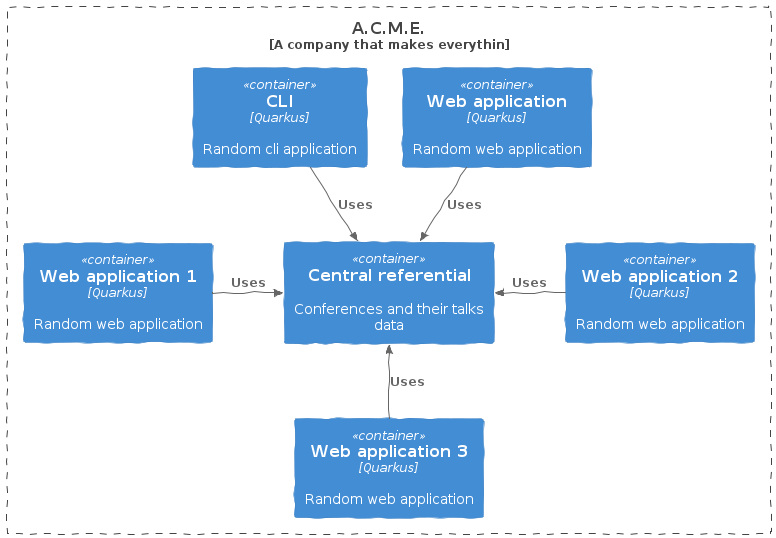

The diagram above was rendered by PlantUML. Its source (embedded in the PNG):
@startuml
skinparam handwritten true






















skinparam defaultTextAlignment center

skinparam wrapWidth 200
skinparam maxMessageSize 150

skinparam LegendFontColor #FFFFFF
skinparam LegendBackgroundColor transparent
skinparam LegendBorderColor transparent

skinparam rectangle<<legendArea>> {
    backgroundcolor transparent
    bordercolor transparent
}

skinparam rectangle {
    StereotypeFontSize 12
}

skinparam database {
    StereotypeFontSize 12
}

skinparam queue {
    StereotypeFontSize 12
}

skinparam arrow {
    Color #666666
    FontColor #666666
    FontSize 12
}

skinparam person {
    StereotypeFontSize 12
}

skinparam actor {
    StereotypeFontSize 12
    style awesome
}

skinparam rectangle<<boundary>> {
    StereotypeFontSize 6
    StereotypeFontColor transparent
    BorderStyle dashed
}

skinparam package {
    StereotypeFontSize 6
    StereotypeFontColor transparent
    FontStyle plain
    BackgroundColor transparent
}

























































































skinparam rectangle<<boundary>> {
    FontColor #444444
    BackgroundColor transparent
    BorderColor #444444
}
skinparam database<<boundary>> {
    FontColor #444444
    BackgroundColor transparent
    BorderColor #444444
}
skinparam queue<<boundary>> {
    FontColor #444444
    BackgroundColor transparent
    BorderColor #444444
}
skinparam person<<boundary>> {
    FontColor #444444
    BackgroundColor transparent
    BorderColor #444444
}
skinparam actor<<boundary>> {
    FontColor transparent
    BackgroundColor transparent
    BorderColor #444444
}
skinparam package<<boundary>>StereotypeFontColor transparent
skinparam rectangle<<boundary>>StereotypeFontColor transparent

skinparam rectangle<<enterprise_boundary>> {
    FontColor #444444
    BackgroundColor transparent
    BorderColor #444444
}
skinparam database<<enterprise_boundary>> {
    FontColor #444444
    BackgroundColor transparent
    BorderColor #444444
}
skinparam queue<<enterprise_boundary>> {
    FontColor #444444
    BackgroundColor transparent
    BorderColor #444444
}
skinparam person<<enterprise_boundary>> {
    FontColor #444444
    BackgroundColor transparent
    BorderColor #444444
}
skinparam actor<<enterprise_boundary>> {
    FontColor transparent
    BackgroundColor transparent
    BorderColor #444444
}
skinparam package<<enterprise_boundary>>StereotypeFontColor transparent
skinparam rectangle<<enterprise_boundary>>StereotypeFontColor transparent


skinparam rectangle<<system_boundary>> {
    FontColor #444444
    BackgroundColor transparent
    BorderColor #444444
}
skinparam database<<system_boundary>> {
    FontColor #444444
    BackgroundColor transparent
    BorderColor #444444
}
skinparam queue<<system_boundary>> {
    FontColor #444444
    BackgroundColor transparent
    BorderColor #444444
}
skinparam person<<system_boundary>> {
    FontColor #444444
    BackgroundColor transparent
    BorderColor #444444
}
skinparam actor<<system_boundary>> {
    FontColor transparent
    BackgroundColor transparent
    BorderColor #444444
}
skinparam package<<system_boundary>>StereotypeFontColor transparent
skinparam rectangle<<system_boundary>>StereotypeFontColor transparent


skinparam rectangle<<container_boundary>> {
    FontColor #444444
    BackgroundColor transparent
    BorderColor #444444
}
skinparam database<<container_boundary>> {
    FontColor #444444
    BackgroundColor transparent
    BorderColor #444444
}
skinparam queue<<container_boundary>> {
    FontColor #444444
    BackgroundColor transparent
    BorderColor #444444
}
skinparam person<<container_boundary>> {
    FontColor #444444
    BackgroundColor transparent
    BorderColor #444444
}
skinparam actor<<container_boundary>> {
    FontColor transparent
    BackgroundColor transparent
    BorderColor #444444
}
skinparam package<<container_boundary>>StereotypeFontColor transparent
skinparam rectangle<<container_boundary>>StereotypeFontColor transparent




































skinparam rectangle<<person>> {
    StereotypeFontColor #FFFFFF
    FontColor #FFFFFF
    BackgroundColor #08427B
    BorderColor #073B6F
}
skinparam database<<person>> {
    StereotypeFontColor #FFFFFF
    FontColor #FFFFFF
    BackgroundColor #08427B
    BorderColor #073B6F
}
skinparam queue<<person>> {
    StereotypeFontColor #FFFFFF
    FontColor #FFFFFF
    BackgroundColor #08427B
    BorderColor #073B6F
}
skinparam person<<person>> {
    StereotypeFontColor #FFFFFF
    FontColor #FFFFFF
    BackgroundColor #08427B
    BorderColor #073B6F
}
skinparam actor<<person>> {
    StereotypeFontColor #08427B
    FontColor #08427B
    BackgroundColor #08427B
    BorderColor #073B6F
}

skinparam rectangle<<external_person>> {
    StereotypeFontColor #FFFFFF
    FontColor #FFFFFF
    BackgroundColor #686868
    BorderColor #8A8A8A
}
skinparam database<<external_person>> {
    StereotypeFontColor #FFFFFF
    FontColor #FFFFFF
    BackgroundColor #686868
    BorderColor #8A8A8A
}
skinparam queue<<external_person>> {
    StereotypeFontColor #FFFFFF
    FontColor #FFFFFF
    BackgroundColor #686868
    BorderColor #8A8A8A
}
skinparam person<<external_person>> {
    StereotypeFontColor #FFFFFF
    FontColor #FFFFFF
    BackgroundColor #686868
    BorderColor #8A8A8A
}
skinparam actor<<external_person>> {
    StereotypeFontColor #686868
    FontColor #686868
    BackgroundColor #686868
    BorderColor #8A8A8A
}

skinparam rectangle<<system>> {
    StereotypeFontColor #FFFFFF
    FontColor #FFFFFF
    BackgroundColor #1168BD
    BorderColor #3C7FC0
}
skinparam database<<system>> {
    StereotypeFontColor #FFFFFF
    FontColor #FFFFFF
    BackgroundColor #1168BD
    BorderColor #3C7FC0
}
skinparam queue<<system>> {
    StereotypeFontColor #FFFFFF
    FontColor #FFFFFF
    BackgroundColor #1168BD
    BorderColor #3C7FC0
}
skinparam person<<system>> {
    StereotypeFontColor #FFFFFF
    FontColor #FFFFFF
    BackgroundColor #1168BD
    BorderColor #3C7FC0
}
skinparam actor<<system>> {
    StereotypeFontColor #1168BD
    FontColor #1168BD
    BackgroundColor #1168BD
    BorderColor #3C7FC0
}

skinparam rectangle<<external_system>> {
    StereotypeFontColor #FFFFFF
    FontColor #FFFFFF
    BackgroundColor #999999
    BorderColor #8A8A8A
}
skinparam database<<external_system>> {
    StereotypeFontColor #FFFFFF
    FontColor #FFFFFF
    BackgroundColor #999999
    BorderColor #8A8A8A
}
skinparam queue<<external_system>> {
    StereotypeFontColor #FFFFFF
    FontColor #FFFFFF
    BackgroundColor #999999
    BorderColor #8A8A8A
}
skinparam person<<external_system>> {
    StereotypeFontColor #FFFFFF
    FontColor #FFFFFF
    BackgroundColor #999999
    BorderColor #8A8A8A
}
skinparam actor<<external_system>> {
    StereotypeFontColor #999999
    FontColor #999999
    BackgroundColor #999999
    BorderColor #8A8A8A
}


skinparam rectangle<<system_boundary>> {
    FontColor #444444
    BackgroundColor transparent
    BorderColor #444444
}
skinparam database<<system_boundary>> {
    FontColor #444444
    BackgroundColor transparent
    BorderColor #444444
}
skinparam queue<<system_boundary>> {
    FontColor #444444
    BackgroundColor transparent
    BorderColor #444444
}
skinparam person<<system_boundary>> {
    FontColor #444444
    BackgroundColor transparent
    BorderColor #444444
}
skinparam actor<<system_boundary>> {
    FontColor transparent
    BackgroundColor transparent
    BorderColor #444444
}
skinparam package<<system_boundary>>StereotypeFontColor transparent
skinparam rectangle<<system_boundary>>StereotypeFontColor transparent


skinparam rectangle<<enterprise_boundary>> {
    FontColor #444444
    BackgroundColor transparent
    BorderColor #444444
}
skinparam database<<enterprise_boundary>> {
    FontColor #444444
    BackgroundColor transparent
    BorderColor #444444
}
skinparam queue<<enterprise_boundary>> {
    FontColor #444444
    BackgroundColor transparent
    BorderColor #444444
}
skinparam person<<enterprise_boundary>> {
    FontColor #444444
    BackgroundColor transparent
    BorderColor #444444
}
skinparam actor<<enterprise_boundary>> {
    FontColor transparent
    BackgroundColor transparent
    BorderColor #444444
}
skinparam package<<enterprise_boundary>>StereotypeFontColor transparent
skinparam rectangle<<enterprise_boundary>>StereotypeFontColor transparent






sprite $person [48x48/16] {
000000000000000000000000000000000000000000000000
000000000000000000000000000000000000000000000000
0000000000000000000049BCCA7200000000000000000000
0000000000000000006EFFFFFFFFB3000000000000000000
00000000000000001CFFFFFFFFFFFF700000000000000000
0000000000000001EFFFFFFFFFFFFFF80000000000000000
000000000000000CFFFFFFFFFFFFFFFF6000000000000000
000000000000007FFFFFFFFFFFFFFFFFF100000000000000
00000000000001FFFFFFFFFFFFFFFFFFF900000000000000
00000000000006FFFFFFFFFFFFFFFFFFFF00000000000000
0000000000000BFFFFFFFFFFFFFFFFFFFF40000000000000
0000000000000EFFFFFFFFFFFFFFFFFFFF70000000000000
0000000000000FFFFFFFFFFFFFFFFFFFFF80000000000000
0000000000000FFFFFFFFFFFFFFFFFFFFF80000000000000
0000000000000DFFFFFFFFFFFFFFFFFFFF60000000000000
0000000000000AFFFFFFFFFFFFFFFFFFFF40000000000000
00000000000006FFFFFFFFFFFFFFFFFFFE00000000000000
00000000000000EFFFFFFFFFFFFFFFFFF800000000000000
000000000000007FFFFFFFFFFFFFFFFFF100000000000000
000000000000000BFFFFFFFFFFFFFFFF5000000000000000
0000000000000001DFFFFFFFFFFFFFF70000000000000000
00000000000000000BFFFFFFFFFFFF500000000000000000
0000000000000000005DFFFFFFFFA1000000000000000000
0000000000000000000037ABB96100000000000000000000
000000000000000000000000000000000000000000000000
000000000000000000000000000000000000000000000000
000000000000025788300000000005886410000000000000
000000000007DFFFFFFD9643347BFFFFFFFB400000000000
0000000004EFFFFFFFFFFFFFFFFFFFFFFFFFFB1000000000
000000007FFFFFFFFFFFFFFFFFFFFFFFFFFFFFD200000000
00000006FFFFFFFFFFFFFFFFFFFFFFFFFFFFFFFE10000000
0000003FFFFFFFFFFFFFFFFFFFFFFFFFFFFFFFFFB0000000
000000BFFFFFFFFFFFFFFFFFFFFFFFFFFFFFFFFFF5000000
000003FFFFFFFFFFFFFFFFFFFFFFFFFFFFFFFFFFFD000000
000009FFFFFFFFFFFFFFFFFFFFFFFFFFFFFFFFFFFF200000
00000DFFFFFFFFFFFFFFFFFFFFFFFFFFFFFFFFFFFF600000
00000FFFFFFFFFFFFFFFFFFFFFFFFFFFFFFFFFFFFF800000
00001FFFFFFFFFFFFFFFFFFFFFFFFFFFFFFFFFFFFFA00000
00001FFFFFFFFFFFFFFFFFFFFFFFFFFFFFFFFFFFFFB00000
00001FFFFFFFFFFFFFFFFFFFFFFFFFFFFFFFFFFFFFB00000
00001FFFFFFFFFFFFFFFFFFFFFFFFFFFFFFFFFFFFFB00000
00001FFFFFFFFFFFFFFFFFFFFFFFFFFFFFFFFFFFFFA00000
00000EFFFFFFFFFFFFFFFFFFFFFFFFFFFFFFFFFFFF700000
000006FFFFFFFFFFFFFFFFFFFFFFFFFFFFFFFFFFFE100000
0000008FFFFFFFFFFFFFFFFFFFFFFFFFFFFFFFFFD3000000
000000014555555555555555555555555555555300000000
000000000000000000000000000000000000000000000000
000000000000000000000000000000000000000000000000
}

sprite $person2 [48x48/16] {
0000000000000000000049BCCA7200000000000000000000
0000000000000000006EFFFFFFFFB3000000000000000000
00000000000000001CFFFFFFFFFFFF700000000000000000
0000000000000001EFFFFFFFFFFFFFF80000000000000000
000000000000000CFFFFFFFFFFFFFFFF6000000000000000
000000000000007FFFFFFFFFFFFFFFFFF100000000000000
00000000000001FFFFFFFFFFFFFFFFFFF900000000000000
00000000000006FFFFFFFFFFFFFFFFFFFF00000000000000
0000000000000BFFFFFFFFFFFFFFFFFFFF40000000000000
0000000000000EFFFFFFFFFFFFFFFFFFFF70000000000000
0000000000000FFFFFFFFFFFFFFFFFFFFF80000000000000
0000000000000FFFFFFFFFFFFFFFFFFFFF80000000000000
0000000000000DFFFFFFFFFFFFFFFFFFFF60000000000000
0000000000000AFFFFFFFFFFFFFFFFFFFF40000000000000
00000000000006FFFFFFFFFFFFFFFFFFFE00000000000000
00000000000000EFFFFFFFFFFFFFFFFFF800000000000000
000000000000007FFFFFFFFFFFFFFFFFF100000000000000
000000000000000BFFFFFFFFFFFFFFFF5000000000000000
0000000000000001DFFFFFFFFFFFFFF70000000000000000
00000000000000000BFFFFFFFFFFFF500000000000000000
0000000000000000005DFFFFFFFFA1000000000000000000
0000000000000000000037ABB96100000000000000000000
000000000002578888300000000005888864100000000000
0000000007DFFFFFFFFD9643347BFFFFFFFFFB4000000000
00000004EFFFFFFFFFFFFFFFFFFFFFFFFFFFFFFB10000000
0000007FFFFFFFFFFFFFFFFFFFFFFFFFFFFFFFFFD2000000
000006FFFFFFFFFFFFFFFFFFFFFFFFFFFFFFFFFFFE100000
00003FFFFFFFFFFFFFFFFFFFFFFFFFFFFFFFFFFFFFB00000
0000BFFFFFFFFFFFFFFFFFFFFFFFFFFFFFFFFFFFFFF50000
0003FFFFFFFFFFFFFFFFFFFFFFFFFFFFFFFFFFFFFFFD0000
0009FFFFFFFFFFFFFFFFFFFFFFFFFFFFFFFFFFFFFFFF2000
000DFFFFFFFFFFFFFFFFFFFFFFFFFFFFFFFFFFFFFFFF6000
000FFFFFFFFFFFFFFFFFFFFFFFFFFFFFFFFFFFFFFFFF8000
001FFFFFFFFFFFFFFFFFFFFFFFFFFFFFFFFFFFFFFFFFB000
001FFFFFFFFFFFFFFFFFFFFFFFFFFFFFFFFFFFFFFFFFB000
001FFFFFFFFFFFFFFFFFFFFFFFFFFFFFFFFFFFFFFFFFB000
001FFFFFFFFFFFFFFFFFFFFFFFFFFFFFFFFFFFFFFFFFA000
000FFFFFFFFFFFFFFFFFFFFFFFFFFFFFFFFFFFFFFFFF8000
000DFFFFFFFFFFFFFFFFFFFFFFFFFFFFFFFFFFFFFFFF6000
0009FFFFFFFF8FFFFFFFFFFFFFFFFFFFFFF8FFFFFFFF2000
0003FFFFFFFF8FFFFFFFFFFFFFFFFFFFFFF8FFFFFFFD0000
0000BFFFFFFF8FFFFFFFFFFFFFFFFFFFFFF8FFFFFFF50000
00003FFFFFFF8FFFFFFFFFFFFFFFFFFFFFF8FFFFFFB00000
000006FFFFFF8FFFFFFFFFFFFFFFFFFFFFF8FFFFFE100000
0000007FFFFF8FFFFFFFFFFFFFFFFFFFFFF8FFFFD2000000
00000004EFFF8FFFFFFFFFFFFFFFFFFFFFF8FFFB10000000
0000000007DF8FFFFFFFFFFFFFFFFFFFFFF8FB4000000000
000000000002578888888888888888888864100000000000
}

sprite $robot [48x48/16] {
000000000000000000000000000000000000000000000000
000000000000000000000000000000000000000000000000
000000000000000000000000000000000000000000000000
000000000000000000000000000000000000000000000000
000000000000000000000000000000000000000000000000
000000000000000000000000000000000000000000000000
000000000000000000000000000000000000000000000000
000000000000000000000000000000000000000000000000
000000000000000000000000000000000000000000000000
000000000000000000000000000000000000000000000000
000000000005BFFFFFFFFFFFFFFFFFFFFFE9100000000000
0000000000AFFFFFFFFFFFFFFFFFFFFFFFFFE30000000000
0000000007FFFFFFFFFFFFFFFFFFFFFFFFFFFE1000000000
000000000FFFFFFFFFFFFFFFFFFFFFFFFFFFFF8000000000
000000004FFFFFFFFFFFFFFFFFFFFFFFFFFFFFC000000000
000000005FFFFFFFFFFFFFFFFFFFFFFFFFFFFFD000000000
000000005FFFFFFFFFFFFFFFFFFFFFFFFFFFFFE000000000
000000005FFFFFFFFFFFFFFFFFFFFFFFFFFFFFE000000000
000699405FFFFFFC427FFFFFFFFFC427FFFFFFE009982000
008FFF705FFFFFE10006FFFFFFFE00007FFFFFE00FFFF100
00CFFF705FFFFFA00001FFFFFFF900002FFFFFE00FFFF500
00DFFF705FFFFFB00002FFFFFFFA00003FFFFFE00FFFF500
00DFFF705FFFFFF4000AFFFFFFFF3000BFFFFFE00FFFF500
00DFFF705FFFFFFFA8DFFFFFFFFFFA8DFFFFFFE00FFFF500
00DFFF705FFFFFFFFFFFFFFFFFFFFFFFFFFFFFE00FFFF500
00DFFF705FFFFFFFFFFFFFFFFFFFFFFFFFFFFFE00FFFF500
00DFFF705FFFFFFFFFFFFFFFFFFFFFFFFFFFFFE00FFFF500
00DFFF705FFFFFFFFFFFFFFFFFFFFFFFFFFFFFE00FFFF500
00DFFF705FFFFFFFFFFFFFFFFFFFFFFFFFFFFFE00FFFF500
00CFFF705FFFFFF87777777777777777CFFFFFE00FFFF500
008FFF705FFFFFF100000000000000009FFFFFE00FFFF100
000699405FFFFFF76666666666666666CFFFFFE009982000
000000005FFFFFFFFFFFFFFFFFFFFFFFFFFFFFE000000000
000000005FFFFFFFFFFFFFFFFFFFFFFFFFFFFFE000000000
000000004FFFFFFFFFFFFFFFFFFFFFFFFFFFFFC000000000
000000000EFFFFFFFFFFFFFFFFFFFFFFFFFFFF7000000000
0000000005FFFFFFFFFFFFFFFFFFFFFFFFFFFD0000000000
00000000004CFFFFFFFFFFFFFFFFFFFFFFFF910000000000
000000000000011111111111111111111110000000000000
000000000000000000000000000000000000000000000000
000000000000000000000000000000000000000000000000
000000000000000000000000000000000000000000000000
000000000000000000000000000000000000000000000000
000000000000000000000000000000000000000000000000
000000000000000000000000000000000000000000000000
000000000000000000000000000000000000000000000000
000000000000000000000000000000000000000000000000
000000000000000000000000000000000000000000000000
}

sprite $robot2 [48x48/16] {
000000000000000088888888888888880000000000000000
000000000000000AFFFFFFFFFFFFFFFFA000000000000000
00000000000000CFFFFFFFFFFFFFFFFFFC00000000000000
00000000000004EFFFFFFFFFFFFFFFFFFE40000000000000
0000000000000AFFFFFFFFFFFFFFFFFFFFA0000000000000
00000000000008FFFFFFFFFFFFFFFFFFFF80000000000000
00000000000008FFFFFFFFFFFFFFFFFFFF80000000000000
00000000000008FFFFFFFFFFFFFFFFFFFF80000000000000
00000000000888FFFFFFFFFFFFFFFFFFFF88800000000000
00000000008FF8FFFFFFFFFFFFFFFFFFFF8FF80000000000
00000000008FF8FFFFFFFFFFFFFFFFFFFF8FF80000000000
00000000008FF8FFFFFFFFFFFFFFFFFFFF8FF80000000000
00000000008FF8FFFFFFFFFFFFFFFFFFFF8FF80000000000
00000000008FF8FFFFFFFFFFFFFFFFFFFF8FF80000000000
00000000008FF8FFFFFFFFFFFFFFFFFFFF8FF80000000000
00000000000888FFFFFFFFFFFFFFFFFFFF88800000000000
00000000000008FFFFFFFFFFFFFFFFFFFF80000000000000
00000000000008FFFFFFFFFFFFFFFFFFFF80000000000000
00000000000008FFFFFFFFFFFFFFFFFFFF80000000000000
00000000000008FFFFFFFFFFFFFFFFFFFF80000000000000
00000000000008FFFFFFFFFFFFFFFFFFFF80000000000000
00000000000004CFFFFFFFFFFFFFFFFFFC40000000000000
000000488888848CFFFFFFFFFFFFFFFFC848888884000000
00000CFFFFFFFFC888888888888888888CFFFFFFFFC00000
00008FFFFFFFFFFFFFFFFFFFFFFFFFFFFFFFFFFFFFF80000
0000CFFFFFFFFFFFFFFFFFFFFFFFFFFFFFFFFFFFFFFC0000
0008FFFFFFFFFFFFFFFFFFFFFFFFFFFFFFFFFFFFFFFF8000
0008FFFFFFFFFFFFFFFFFFFFFFFFFFFFFFFFFFFFFFFF8000
0008FFFFFFFFFFFFFFFFFFFFFFFFFFFFFFFFFFFFFFFF8000
0008FFFFFFFFFFFFFFFFFFFFFFFFFFFFFFFFFFFFFFFF8000
0008FFFFFFFFFFFFFFFFFFFFFFFFFFFFFFFFFFFFFFFF8000
0008FFFFFFFFFFFFFFFFFFFFFFFFFFFFFFFFFFFFFFFF8000
0008FFFFFFFFFFFFFFFFFFFFFFFFFFFFFFFFFFFFFFFF8000
0008FFFFFFFFFFFFFFFFFFFFFFFFFFFFFFFFFFFFFFFF8000
0008FFFFFFFFFFFFFFFFFFFFFFFFFFFFFFFFFFFFFFFF8000
0008FFFFFFFFFFFFFFFFFFFFFFFFFFFFFFFFFFFFFFFF8000
0008FFFFFFFFFFFFFFFFFFFFFFFFFFFFFFFFFFFFFFFF8000
0008FFFFFFFFFFFFFFFFFFFFFFFFFFFFFFFFFFFFFFFF8000
0008FFFFFFFFFFFFFFFFFFFFFFFFFFFFFFFFFFFFFFFF8000
0008FFFFFFFF8FFFFFFFFFFFFFFFFFFFFFF8FFFFFFFF8000
0008FFFFFFFF8FFFFFFFFFFFFFFFFFFFFFF8FFFFFFFF8000
0008FFFFFFFF8FFFFFFFFFFFFFFFFFFFFFF8FFFFFFFF8000
0008FFFFFFFF8FFFFFFFFFFFFFFFFFFFFFF8FFFFFFFF8000
0000CFFFFFFF8FFFFFFFFFFFFFFFFFFFFFF8FFFFFFFC0000
00008FFFFFFF8FFFFFFFFFFFFFFFFFFFFFF8FFFFFFF80000
00000CFFFFFF8FFFFFFFFFFFFFFFFFFFFFF8FFFFFFC00000
000000488887578888888888888888888864688884000000
000000000000000000000000000000000000000000000000
}




skinparam rectangle<<person>> {
    StereotypeFontColor #FFFFFF
    FontColor #FFFFFF
    BackgroundColor #08427B
    BorderColor #073B6F
}
skinparam database<<person>> {
    StereotypeFontColor #FFFFFF
    FontColor #FFFFFF
    BackgroundColor #08427B
    BorderColor #073B6F
}
skinparam queue<<person>> {
    StereotypeFontColor #FFFFFF
    FontColor #FFFFFF
    BackgroundColor #08427B
    BorderColor #073B6F
}
skinparam person<<person>> {
    StereotypeFontColor #FFFFFF
    FontColor #FFFFFF
    BackgroundColor #08427B
    BorderColor #073B6F
}
skinparam actor<<person>> {
    StereotypeFontColor #08427B
    FontColor #08427B
    BackgroundColor #08427B
    BorderColor #073B6F
}


skinparam rectangle<<external_person>> {
    StereotypeFontColor #FFFFFF
    FontColor #FFFFFF
    BackgroundColor #686868
    BorderColor #8A8A8A
}
skinparam database<<external_person>> {
    StereotypeFontColor #FFFFFF
    FontColor #FFFFFF
    BackgroundColor #686868
    BorderColor #8A8A8A
}
skinparam queue<<external_person>> {
    StereotypeFontColor #FFFFFF
    FontColor #FFFFFF
    BackgroundColor #686868
    BorderColor #8A8A8A
}
skinparam person<<external_person>> {
    StereotypeFontColor #FFFFFF
    FontColor #FFFFFF
    BackgroundColor #686868
    BorderColor #8A8A8A
}
skinparam actor<<external_person>> {
    StereotypeFontColor #686868
    FontColor #686868
    BackgroundColor #686868
    BorderColor #8A8A8A
}



























skinparam rectangle<<container>> {
    StereotypeFontColor #FFFFFF
    FontColor #FFFFFF
    BackgroundColor #438DD5
    BorderColor #3C7FC0
}
skinparam database<<container>> {
    StereotypeFontColor #FFFFFF
    FontColor #FFFFFF
    BackgroundColor #438DD5
    BorderColor #3C7FC0
}
skinparam queue<<container>> {
    StereotypeFontColor #FFFFFF
    FontColor #FFFFFF
    BackgroundColor #438DD5
    BorderColor #3C7FC0
}
skinparam person<<container>> {
    StereotypeFontColor #FFFFFF
    FontColor #FFFFFF
    BackgroundColor #438DD5
    BorderColor #3C7FC0
}
skinparam actor<<container>> {
    StereotypeFontColor #438DD5
    FontColor #438DD5
    BackgroundColor #438DD5
    BorderColor #3C7FC0
}

skinparam rectangle<<external_container>> {
    StereotypeFontColor #FFFFFF
    FontColor #FFFFFF
    BackgroundColor #B3B3B3
    BorderColor #A6A6A6
}
skinparam database<<external_container>> {
    StereotypeFontColor #FFFFFF
    FontColor #FFFFFF
    BackgroundColor #B3B3B3
    BorderColor #A6A6A6
}
skinparam queue<<external_container>> {
    StereotypeFontColor #FFFFFF
    FontColor #FFFFFF
    BackgroundColor #B3B3B3
    BorderColor #A6A6A6
}
skinparam person<<external_container>> {
    StereotypeFontColor #FFFFFF
    FontColor #FFFFFF
    BackgroundColor #B3B3B3
    BorderColor #A6A6A6
}
skinparam actor<<external_container>> {
    StereotypeFontColor #B3B3B3
    FontColor #B3B3B3
    BackgroundColor #B3B3B3
    BorderColor #A6A6A6
}


skinparam rectangle<<container_boundary>> {
    FontColor #444444
    BackgroundColor transparent
    BorderColor #444444
}
skinparam database<<container_boundary>> {
    FontColor #444444
    BackgroundColor transparent
    BorderColor #444444
}
skinparam queue<<container_boundary>> {
    FontColor #444444
    BackgroundColor transparent
    BorderColor #444444
}
skinparam person<<container_boundary>> {
    FontColor #444444
    BackgroundColor transparent
    BorderColor #444444
}
skinparam actor<<container_boundary>> {
    FontColor transparent
    BackgroundColor transparent
    BorderColor #444444
}
skinparam package<<container_boundary>>StereotypeFontColor transparent
skinparam rectangle<<container_boundary>>StereotypeFontColor transparent


















rectangle "== A.C.M.E.\n<size:12>[A company that makes everythin]</size>" <<boundary>> as acme  {
    rectangle "== Central referential\n\nConferences and their talks data" <<container>> as ref 
    rectangle "== Web application\n//<size:12>[Quarkus]</size>//\n\nRandom web application" <<container>> as web 
    rectangle "== Web application 1\n//<size:12>[Quarkus]</size>//\n\nRandom web application" <<container>> as web1 
    rectangle "== Web application 2\n//<size:12>[Quarkus]</size>//\n\nRandom web application" <<container>> as web2 
    rectangle "== Web application 3\n//<size:12>[Quarkus]</size>//\n\nRandom web application" <<container>> as web3 
    rectangle "== CLI\n//<size:12>[Quarkus]</size>//\n\nRandom cli application" <<container>> as cli 
    web -DOWN->> ref : **Uses**
    web1 -RIGHT->> ref : **Uses**
    web2 -LEFT->> ref : **Uses**
    web3 -UP->> ref : **Uses**
    cli -DOWN->> ref : **Uses**
}
@enduml